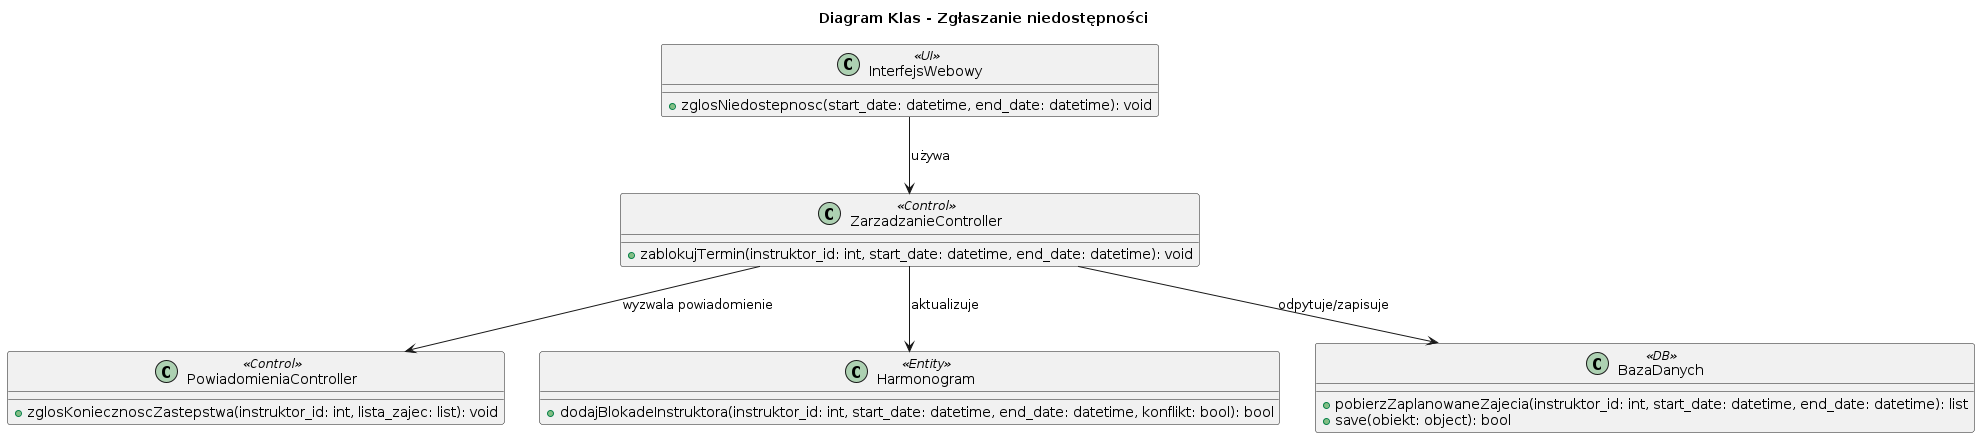

The diagram above was rendered by PlantUML. Its source (embedded in the PNG):
@startuml
title Diagram Klas - Zgłaszanie niedostępności

class InterfejsWebowy <<UI>> {
    + zglosNiedostepnosc(start_date: datetime, end_date: datetime): void
}

class ZarzadzanieController <<Control>> {
    + zablokujTermin(instruktor_id: int, start_date: datetime, end_date: datetime): void
}

class PowiadomieniaController <<Control>> {
    + zglosKoniecznoscZastepstwa(instruktor_id: int, lista_zajec: list): void
}

class Harmonogram <<Entity>> {
    + dodajBlokadeInstruktora(instruktor_id: int, start_date: datetime, end_date: datetime, konflikt: bool): bool
}

class BazaDanych <<DB>> {
    + pobierzZaplanowaneZajecia(instruktor_id: int, start_date: datetime, end_date: datetime): list
    + save(obiekt: object): bool
}

InterfejsWebowy --> ZarzadzanieController : używa
ZarzadzanieController --> PowiadomieniaController : wyzwala powiadomienie
ZarzadzanieController --> Harmonogram : aktualizuje
ZarzadzanieController --> BazaDanych : odpytuje/zapisuje
@enduml